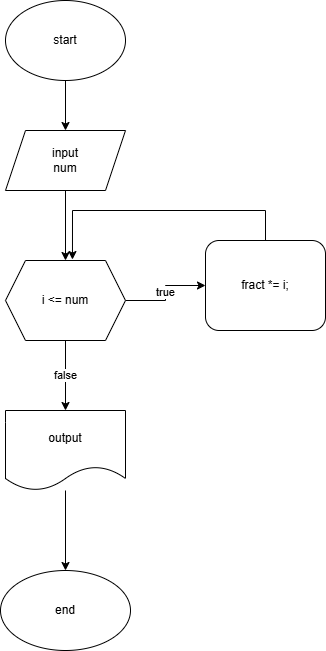

The diagram above was exported from draw.io. Its source (the exported page's mxGraphModel, read from the mxfile embedded in the PNG):
<mxGraphModel dx="1379" dy="829" grid="1" gridSize="10" guides="1" tooltips="1" connect="1" arrows="1" fold="1" page="1" pageScale="1" pageWidth="827" pageHeight="1169" math="0" shadow="0">
  <root>
    <mxCell id="WIyWlLk6GJQsqaUBKTNV-0" />
    <mxCell id="WIyWlLk6GJQsqaUBKTNV-1" parent="WIyWlLk6GJQsqaUBKTNV-0" />
    <mxCell id="zZm2a8nuDS1dAIoY-1Jr-17" value="" style="edgeStyle=orthogonalEdgeStyle;rounded=0;orthogonalLoop=1;jettySize=auto;html=1;" parent="WIyWlLk6GJQsqaUBKTNV-1" source="zZm2a8nuDS1dAIoY-1Jr-14" target="zZm2a8nuDS1dAIoY-1Jr-16" edge="1">
      <mxGeometry relative="1" as="geometry" />
    </mxCell>
    <mxCell id="zZm2a8nuDS1dAIoY-1Jr-14" value="start" style="ellipse;whiteSpace=wrap;html=1;" parent="WIyWlLk6GJQsqaUBKTNV-1" vertex="1">
      <mxGeometry x="350" y="200" width="120" height="80" as="geometry" />
    </mxCell>
    <mxCell id="zZm2a8nuDS1dAIoY-1Jr-19" value="" style="edgeStyle=orthogonalEdgeStyle;rounded=0;orthogonalLoop=1;jettySize=auto;html=1;" parent="WIyWlLk6GJQsqaUBKTNV-1" source="zZm2a8nuDS1dAIoY-1Jr-16" target="zZm2a8nuDS1dAIoY-1Jr-18" edge="1">
      <mxGeometry relative="1" as="geometry" />
    </mxCell>
    <mxCell id="zZm2a8nuDS1dAIoY-1Jr-16" value="input&lt;div&gt;num&lt;/div&gt;" style="shape=parallelogram;perimeter=parallelogramPerimeter;whiteSpace=wrap;html=1;fixedSize=1;" parent="WIyWlLk6GJQsqaUBKTNV-1" vertex="1">
      <mxGeometry x="350" y="330" width="120" height="60" as="geometry" />
    </mxCell>
    <mxCell id="zZm2a8nuDS1dAIoY-1Jr-21" value="true" style="edgeStyle=orthogonalEdgeStyle;rounded=0;orthogonalLoop=1;jettySize=auto;html=1;" parent="WIyWlLk6GJQsqaUBKTNV-1" source="zZm2a8nuDS1dAIoY-1Jr-18" target="zZm2a8nuDS1dAIoY-1Jr-20" edge="1">
      <mxGeometry relative="1" as="geometry" />
    </mxCell>
    <mxCell id="zZm2a8nuDS1dAIoY-1Jr-24" value="false" style="edgeStyle=orthogonalEdgeStyle;rounded=0;orthogonalLoop=1;jettySize=auto;html=1;entryX=0.5;entryY=0;entryDx=0;entryDy=0;" parent="WIyWlLk6GJQsqaUBKTNV-1" source="zZm2a8nuDS1dAIoY-1Jr-18" target="zZm2a8nuDS1dAIoY-1Jr-23" edge="1">
      <mxGeometry relative="1" as="geometry" />
    </mxCell>
    <mxCell id="zZm2a8nuDS1dAIoY-1Jr-18" value="i &lt;= num" style="shape=hexagon;perimeter=hexagonPerimeter2;whiteSpace=wrap;html=1;fixedSize=1;size=20;" parent="WIyWlLk6GJQsqaUBKTNV-1" vertex="1">
      <mxGeometry x="350" y="460" width="120" height="80" as="geometry" />
    </mxCell>
    <mxCell id="zZm2a8nuDS1dAIoY-1Jr-20" value="fract *= i;" style="rounded=1;whiteSpace=wrap;html=1;" parent="WIyWlLk6GJQsqaUBKTNV-1" vertex="1">
      <mxGeometry x="550" y="440" width="120" height="90" as="geometry" />
    </mxCell>
    <mxCell id="zZm2a8nuDS1dAIoY-1Jr-22" style="edgeStyle=orthogonalEdgeStyle;rounded=0;orthogonalLoop=1;jettySize=auto;html=1;entryX=0.558;entryY=-0.012;entryDx=0;entryDy=0;entryPerimeter=0;" parent="WIyWlLk6GJQsqaUBKTNV-1" source="zZm2a8nuDS1dAIoY-1Jr-20" target="zZm2a8nuDS1dAIoY-1Jr-18" edge="1">
      <mxGeometry relative="1" as="geometry">
        <Array as="points">
          <mxPoint x="610" y="410" />
          <mxPoint x="417" y="410" />
        </Array>
      </mxGeometry>
    </mxCell>
    <mxCell id="zZm2a8nuDS1dAIoY-1Jr-26" value="" style="edgeStyle=orthogonalEdgeStyle;rounded=0;orthogonalLoop=1;jettySize=auto;html=1;" parent="WIyWlLk6GJQsqaUBKTNV-1" source="zZm2a8nuDS1dAIoY-1Jr-23" target="zZm2a8nuDS1dAIoY-1Jr-25" edge="1">
      <mxGeometry relative="1" as="geometry" />
    </mxCell>
    <mxCell id="zZm2a8nuDS1dAIoY-1Jr-23" value="output" style="shape=document;whiteSpace=wrap;html=1;boundedLbl=1;" parent="WIyWlLk6GJQsqaUBKTNV-1" vertex="1">
      <mxGeometry x="350" y="610" width="120" height="80" as="geometry" />
    </mxCell>
    <mxCell id="zZm2a8nuDS1dAIoY-1Jr-25" value="end" style="ellipse;whiteSpace=wrap;html=1;" parent="WIyWlLk6GJQsqaUBKTNV-1" vertex="1">
      <mxGeometry x="345" y="770" width="130" height="80" as="geometry" />
    </mxCell>
  </root>
</mxGraphModel>